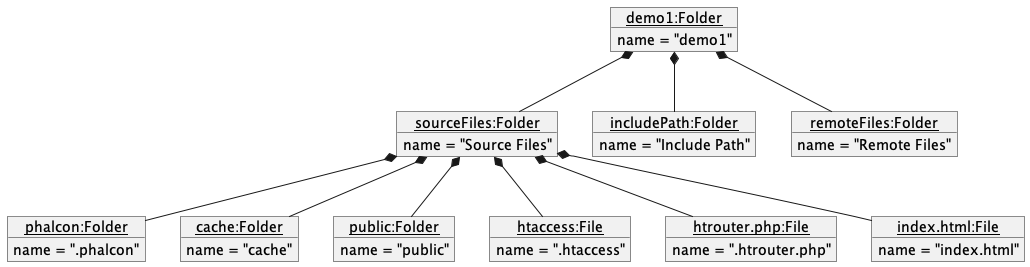

The diagram above was rendered by PlantUML. Its source (embedded in the PNG):
@startuml
'https://plantuml.com/object-diagram

object "<u>demo1:Folder</u>" as demo1{
name = "demo1"
}
object "<u>sourceFiles:Folder</u>" as sourceFiles{
name = "Source Files"
}
object "<u>includePath:Folder</u>" as includePath{
name = "Include Path"
}
object "<u>remoteFiles:Folder</u>" as remoteFiles{
name = "Remote Files"
}


object "<u>phalcon:Folder</u>" as phalcon{
name = ".phalcon"
}
object "<u>cache:Folder</u>" as cache{
name = "cache"
}
object "<u>public:Folder</u>" as public{
name = "public"
}
object "<u>htaccess:File</u>" as htaccess{
name = ".htaccess"
}
object "<u>htrouter.php:File</u>" as htrouter{
name = ".htrouter.php"
 }
object "<u>index.html:File</u>" as index{
name = "index.html"
 }





demo1 *-- sourceFiles
demo1 *-- includePath
demo1 *-- remoteFiles
sourceFiles *-- phalcon
sourceFiles *-- cache
sourceFiles *-- public
sourceFiles *-- htaccess
sourceFiles *-- htrouter
sourceFiles *-- index
@enduml